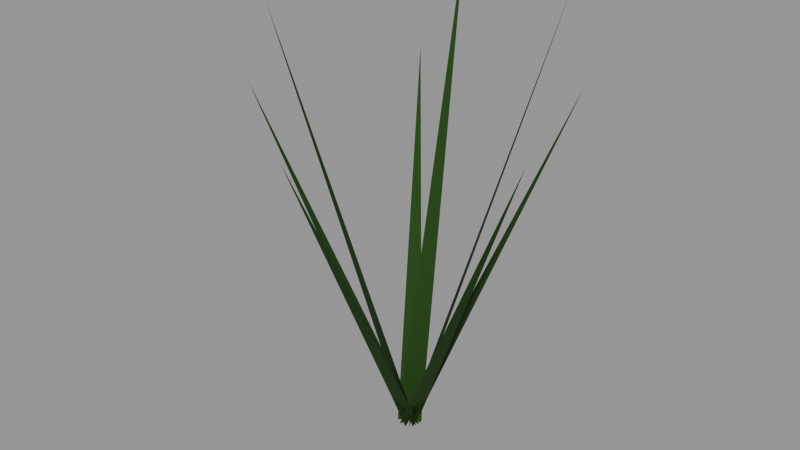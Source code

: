 # Source: perennial-tuft.lod1.blend  (saved by Blender 4.3.34; exported with 4.5.12 LTS)
import bpy
from mathutils import Matrix  # noqa: F401  (used for matrix-valued properties, if any)

bpy.ops.wm.read_factory_settings(use_empty=True)
scene = bpy.context.scene
scene.name = 'Scene'

# ---- materials (node trees are filled in below, after node groups)
mat_role_foliage = bpy.data.materials.new('role-foliage')
mat_role_foliage.diffuse_color = (0.01961, 0.06372, 0.007851, 1.0)

# ---- material node trees
mat_role_foliage.use_nodes = True; mat_role_foliage.node_tree.nodes.clear()
_N = mat_role_foliage.node_tree.nodes; _L = mat_role_foliage.node_tree.links
n0 = _N.new('ShaderNodeBsdfPrincipled'); n0.name = 'Principled BSDF'; n0.location = (10, 300)
n0.inputs[0].default_value = (0.01961, 0.06372, 0.007851, 1.0)
n0.inputs[2].default_value = 0.9
n1 = _N.new('ShaderNodeOutputMaterial'); n1.name = 'Material Output'; n1.location = (300, 300)
_L.new(n0.outputs[0], n1.inputs[0])
n1.is_active_output = True

# ---- meshes
me_perennial_tuft_leaves_editable = bpy.data.meshes.new('perennial-tuft-leaves-editable')
me_perennial_tuft_leaves_editable.from_pydata([(-0.007053, 0.009708, 0.0), (0.007053, -0.009708, 0.0), (0.1079, 0.07837, 0.45), (-0.009708, 0.007053, 0.0), (0.009708, -0.007053, 0.0), (0.09405, 0.1294, 0.3375), (-0.01141, -0.003708, 0.0), (0.01141, 0.003708, 0.0), (-0.0412, 0.1268, 0.45), (-0.009708, -0.007053, 0.0), (0.009708, 0.007053, 0.0), (-0.09405, 0.1294, 0.3375), (0.003708, -0.01141, 0.0), (-0.003708, 0.01141, 0.0), (-0.1522, -0.04944, 0.3375), (0.01141, -0.003708, 0.0), (-0.01141, 0.003708, 0.0), (-0.0412, -0.1268, 0.45), (0.012, -2.204e-18, 0.0), (-0.012, 2.204e-18, 0.0), (-2.939e-17, -0.16, 0.3375), (0.003708, 0.01141, 0.0), (-0.003708, -0.01141, 0.0), (0.1522, -0.04944, 0.3375)], [], [(0, 1, 2), (3, 4, 5), (6, 7, 8), (9, 10, 11), (12, 13, 14), (15, 16, 17), (18, 19, 20), (21, 22, 23)])
_uv = me_perennial_tuft_leaves_editable.uv_layers.new(name='UVMap')
_uv.uv.foreach_set('vector', [-0.007053, 0.0, 0.007053, 0.0, 0.1079, 0.45, -0.009708, 0.0, 0.009708, 0.0, 0.09405, 0.3375, -0.01141, 0.0, 0.01141, 0.0, -0.0412, 0.45, -0.009708, 0.0, 0.009708, 0.0, -0.09405, 0.3375, -0.01141, 0.0, 0.01141, 0.0, -0.04944, 0.3375, 0.01141, 0.0, -0.01141, 0.0, -0.0412, 0.45, 0.012, 0.0, -0.012, 0.0, -2.939e-17, 0.3375, 0.01141, 0.0, -0.01141, 0.0, -0.04944, 0.3375])
me_perennial_tuft_leaves_editable.materials.append(mat_role_foliage)
me_perennial_tuft_leaves_editable.update()

# ---- objects
ob_perennial_tuft_leaves = bpy.data.objects.new('perennial-tuft-leaves', me_perennial_tuft_leaves_editable)

# ---- transforms, parenting, visibility, modifiers, constraints
ob_perennial_tuft_leaves.location = (0.0, 0.0, 0.0)

# ---- collection membership
scene.collection.objects.link(ob_perennial_tuft_leaves)

# ---- scene / render settings (as saved in the file)
scene.frame_start = 1; scene.frame_end = 250; scene.frame_set(1)
scene.render.engine = 'CYCLES'
scene.cycles.use_denoising = False
scene.cycles.samples = 8
scene.view_settings.look = 'AgX - Medium High Contrast'
bpy.context.view_layer.update()

# ---- added for rendering (the .blend has no active camera and no usable light): camera, sun + grey world if the file has none
cam_auto = bpy.data.cameras.new('AutoCamera')
cam_auto.lens = 50.0
cam_auto.sensor_width = 36.0
cam_auto.clip_end = 1000.0
ob_auto_camera = bpy.data.objects.new('AutoCamera', cam_auto)
scene.collection.objects.link(ob_auto_camera)
ob_auto_camera.location = (0.56952, -0.698702, 0.680616)
ob_auto_camera.rotation_euler = (1.09748, -7.21219e-08, 0.694738)
scene.camera = ob_auto_camera
light_auto_sun = bpy.data.lights.new('AutoSun', 'SUN')
light_auto_sun.energy = 3.0
light_auto_sun.angle = 0.0523599
ob_auto_sun = bpy.data.objects.new('AutoSun', light_auto_sun)
scene.collection.objects.link(ob_auto_sun)
ob_auto_sun.rotation_euler = (0.872665, 0.174533, 0.523599)
if scene.world is None:
    world_auto = bpy.data.worlds.new('AutoWorld')
    world_auto.color = (0.3, 0.3, 0.3)
    scene.world = world_auto
bpy.context.view_layer.update()
